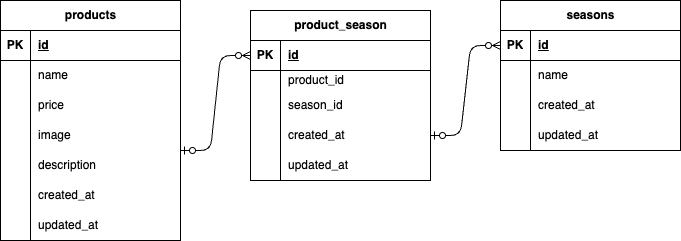

The diagram above was exported from draw.io. Its source (the exported page's mxGraphModel, read from the mxfile embedded in the PNG):
<mxGraphModel dx="623" dy="342" grid="1" gridSize="10" guides="1" tooltips="1" connect="1" arrows="1" fold="1" page="1" pageScale="1" pageWidth="827" pageHeight="1169" math="0" shadow="0">
  <root>
    <mxCell id="0" />
    <mxCell id="1" parent="0" />
    <mxCell id="15" value="&lt;span class=&quot;notion-enable-hover&quot; data-token-index=&quot;0&quot;&gt;seasons&lt;/span&gt;" style="shape=table;startSize=30;container=1;collapsible=1;childLayout=tableLayout;fixedRows=1;rowLines=0;fontStyle=1;align=center;resizeLast=1;html=1;" vertex="1" parent="1">
      <mxGeometry x="510" y="110" width="180" height="150" as="geometry" />
    </mxCell>
    <mxCell id="16" value="" style="shape=tableRow;horizontal=0;startSize=0;swimlaneHead=0;swimlaneBody=0;fillColor=none;collapsible=0;dropTarget=0;points=[[0,0.5],[1,0.5]];portConstraint=eastwest;top=0;left=0;right=0;bottom=1;" vertex="1" parent="15">
      <mxGeometry y="30" width="180" height="30" as="geometry" />
    </mxCell>
    <mxCell id="17" value="PK" style="shape=partialRectangle;connectable=0;fillColor=none;top=0;left=0;bottom=0;right=0;fontStyle=1;overflow=hidden;whiteSpace=wrap;html=1;" vertex="1" parent="16">
      <mxGeometry width="30" height="30" as="geometry">
        <mxRectangle width="30" height="30" as="alternateBounds" />
      </mxGeometry>
    </mxCell>
    <mxCell id="18" value="id" style="shape=partialRectangle;connectable=0;fillColor=none;top=0;left=0;bottom=0;right=0;align=left;spacingLeft=6;fontStyle=5;overflow=hidden;whiteSpace=wrap;html=1;" vertex="1" parent="16">
      <mxGeometry x="30" width="150" height="30" as="geometry">
        <mxRectangle width="150" height="30" as="alternateBounds" />
      </mxGeometry>
    </mxCell>
    <mxCell id="19" value="" style="shape=tableRow;horizontal=0;startSize=0;swimlaneHead=0;swimlaneBody=0;fillColor=none;collapsible=0;dropTarget=0;points=[[0,0.5],[1,0.5]];portConstraint=eastwest;top=0;left=0;right=0;bottom=0;" vertex="1" parent="15">
      <mxGeometry y="60" width="180" height="30" as="geometry" />
    </mxCell>
    <mxCell id="20" value="" style="shape=partialRectangle;connectable=0;fillColor=none;top=0;left=0;bottom=0;right=0;editable=1;overflow=hidden;whiteSpace=wrap;html=1;" vertex="1" parent="19">
      <mxGeometry width="30" height="30" as="geometry">
        <mxRectangle width="30" height="30" as="alternateBounds" />
      </mxGeometry>
    </mxCell>
    <mxCell id="21" value="name" style="shape=partialRectangle;connectable=0;fillColor=none;top=0;left=0;bottom=0;right=0;align=left;spacingLeft=6;overflow=hidden;whiteSpace=wrap;html=1;" vertex="1" parent="19">
      <mxGeometry x="30" width="150" height="30" as="geometry">
        <mxRectangle width="150" height="30" as="alternateBounds" />
      </mxGeometry>
    </mxCell>
    <mxCell id="22" value="" style="shape=tableRow;horizontal=0;startSize=0;swimlaneHead=0;swimlaneBody=0;fillColor=none;collapsible=0;dropTarget=0;points=[[0,0.5],[1,0.5]];portConstraint=eastwest;top=0;left=0;right=0;bottom=0;" vertex="1" parent="15">
      <mxGeometry y="90" width="180" height="30" as="geometry" />
    </mxCell>
    <mxCell id="23" value="" style="shape=partialRectangle;connectable=0;fillColor=none;top=0;left=0;bottom=0;right=0;editable=1;overflow=hidden;whiteSpace=wrap;html=1;" vertex="1" parent="22">
      <mxGeometry width="30" height="30" as="geometry">
        <mxRectangle width="30" height="30" as="alternateBounds" />
      </mxGeometry>
    </mxCell>
    <mxCell id="24" value="created_at" style="shape=partialRectangle;connectable=0;fillColor=none;top=0;left=0;bottom=0;right=0;align=left;spacingLeft=6;overflow=hidden;whiteSpace=wrap;html=1;" vertex="1" parent="22">
      <mxGeometry x="30" width="150" height="30" as="geometry">
        <mxRectangle width="150" height="30" as="alternateBounds" />
      </mxGeometry>
    </mxCell>
    <mxCell id="25" value="" style="shape=tableRow;horizontal=0;startSize=0;swimlaneHead=0;swimlaneBody=0;fillColor=none;collapsible=0;dropTarget=0;points=[[0,0.5],[1,0.5]];portConstraint=eastwest;top=0;left=0;right=0;bottom=0;" vertex="1" parent="15">
      <mxGeometry y="120" width="180" height="30" as="geometry" />
    </mxCell>
    <mxCell id="26" value="" style="shape=partialRectangle;connectable=0;fillColor=none;top=0;left=0;bottom=0;right=0;editable=1;overflow=hidden;whiteSpace=wrap;html=1;" vertex="1" parent="25">
      <mxGeometry width="30" height="30" as="geometry">
        <mxRectangle width="30" height="30" as="alternateBounds" />
      </mxGeometry>
    </mxCell>
    <mxCell id="27" value="updated_at" style="shape=partialRectangle;connectable=0;fillColor=none;top=0;left=0;bottom=0;right=0;align=left;spacingLeft=6;overflow=hidden;whiteSpace=wrap;html=1;" vertex="1" parent="25">
      <mxGeometry x="30" width="150" height="30" as="geometry">
        <mxRectangle width="150" height="30" as="alternateBounds" />
      </mxGeometry>
    </mxCell>
    <mxCell id="28" value="&lt;span class=&quot;notion-enable-hover&quot; data-token-index=&quot;0&quot;&gt;products&lt;/span&gt;" style="shape=table;startSize=30;container=1;collapsible=1;childLayout=tableLayout;fixedRows=1;rowLines=0;fontStyle=1;align=center;resizeLast=1;html=1;" vertex="1" parent="1">
      <mxGeometry x="10" y="110" width="180" height="240" as="geometry" />
    </mxCell>
    <mxCell id="29" value="" style="shape=tableRow;horizontal=0;startSize=0;swimlaneHead=0;swimlaneBody=0;fillColor=none;collapsible=0;dropTarget=0;points=[[0,0.5],[1,0.5]];portConstraint=eastwest;top=0;left=0;right=0;bottom=1;" vertex="1" parent="28">
      <mxGeometry y="30" width="180" height="30" as="geometry" />
    </mxCell>
    <mxCell id="30" value="PK" style="shape=partialRectangle;connectable=0;fillColor=none;top=0;left=0;bottom=0;right=0;fontStyle=1;overflow=hidden;whiteSpace=wrap;html=1;" vertex="1" parent="29">
      <mxGeometry width="30" height="30" as="geometry">
        <mxRectangle width="30" height="30" as="alternateBounds" />
      </mxGeometry>
    </mxCell>
    <mxCell id="31" value="id" style="shape=partialRectangle;connectable=0;fillColor=none;top=0;left=0;bottom=0;right=0;align=left;spacingLeft=6;fontStyle=5;overflow=hidden;whiteSpace=wrap;html=1;" vertex="1" parent="29">
      <mxGeometry x="30" width="150" height="30" as="geometry">
        <mxRectangle width="150" height="30" as="alternateBounds" />
      </mxGeometry>
    </mxCell>
    <mxCell id="32" value="" style="shape=tableRow;horizontal=0;startSize=0;swimlaneHead=0;swimlaneBody=0;fillColor=none;collapsible=0;dropTarget=0;points=[[0,0.5],[1,0.5]];portConstraint=eastwest;top=0;left=0;right=0;bottom=0;" vertex="1" parent="28">
      <mxGeometry y="60" width="180" height="30" as="geometry" />
    </mxCell>
    <mxCell id="33" value="" style="shape=partialRectangle;connectable=0;fillColor=none;top=0;left=0;bottom=0;right=0;editable=1;overflow=hidden;whiteSpace=wrap;html=1;" vertex="1" parent="32">
      <mxGeometry width="30" height="30" as="geometry">
        <mxRectangle width="30" height="30" as="alternateBounds" />
      </mxGeometry>
    </mxCell>
    <mxCell id="34" value="name" style="shape=partialRectangle;connectable=0;fillColor=none;top=0;left=0;bottom=0;right=0;align=left;spacingLeft=6;overflow=hidden;whiteSpace=wrap;html=1;" vertex="1" parent="32">
      <mxGeometry x="30" width="150" height="30" as="geometry">
        <mxRectangle width="150" height="30" as="alternateBounds" />
      </mxGeometry>
    </mxCell>
    <mxCell id="35" value="" style="shape=tableRow;horizontal=0;startSize=0;swimlaneHead=0;swimlaneBody=0;fillColor=none;collapsible=0;dropTarget=0;points=[[0,0.5],[1,0.5]];portConstraint=eastwest;top=0;left=0;right=0;bottom=0;" vertex="1" parent="28">
      <mxGeometry y="90" width="180" height="30" as="geometry" />
    </mxCell>
    <mxCell id="36" value="" style="shape=partialRectangle;connectable=0;fillColor=none;top=0;left=0;bottom=0;right=0;editable=1;overflow=hidden;whiteSpace=wrap;html=1;" vertex="1" parent="35">
      <mxGeometry width="30" height="30" as="geometry">
        <mxRectangle width="30" height="30" as="alternateBounds" />
      </mxGeometry>
    </mxCell>
    <mxCell id="37" value="price" style="shape=partialRectangle;connectable=0;fillColor=none;top=0;left=0;bottom=0;right=0;align=left;spacingLeft=6;overflow=hidden;whiteSpace=wrap;html=1;" vertex="1" parent="35">
      <mxGeometry x="30" width="150" height="30" as="geometry">
        <mxRectangle width="150" height="30" as="alternateBounds" />
      </mxGeometry>
    </mxCell>
    <mxCell id="38" value="" style="shape=tableRow;horizontal=0;startSize=0;swimlaneHead=0;swimlaneBody=0;fillColor=none;collapsible=0;dropTarget=0;points=[[0,0.5],[1,0.5]];portConstraint=eastwest;top=0;left=0;right=0;bottom=0;" vertex="1" parent="28">
      <mxGeometry y="120" width="180" height="30" as="geometry" />
    </mxCell>
    <mxCell id="39" value="" style="shape=partialRectangle;connectable=0;fillColor=none;top=0;left=0;bottom=0;right=0;editable=1;overflow=hidden;whiteSpace=wrap;html=1;" vertex="1" parent="38">
      <mxGeometry width="30" height="30" as="geometry">
        <mxRectangle width="30" height="30" as="alternateBounds" />
      </mxGeometry>
    </mxCell>
    <mxCell id="40" value="image" style="shape=partialRectangle;connectable=0;fillColor=none;top=0;left=0;bottom=0;right=0;align=left;spacingLeft=6;overflow=hidden;whiteSpace=wrap;html=1;" vertex="1" parent="38">
      <mxGeometry x="30" width="150" height="30" as="geometry">
        <mxRectangle width="150" height="30" as="alternateBounds" />
      </mxGeometry>
    </mxCell>
    <mxCell id="54" value="" style="shape=tableRow;horizontal=0;startSize=0;swimlaneHead=0;swimlaneBody=0;fillColor=none;collapsible=0;dropTarget=0;points=[[0,0.5],[1,0.5]];portConstraint=eastwest;top=0;left=0;right=0;bottom=0;" vertex="1" parent="28">
      <mxGeometry y="150" width="180" height="30" as="geometry" />
    </mxCell>
    <mxCell id="55" value="" style="shape=partialRectangle;connectable=0;fillColor=none;top=0;left=0;bottom=0;right=0;editable=1;overflow=hidden;whiteSpace=wrap;html=1;" vertex="1" parent="54">
      <mxGeometry width="30" height="30" as="geometry">
        <mxRectangle width="30" height="30" as="alternateBounds" />
      </mxGeometry>
    </mxCell>
    <mxCell id="56" value="description" style="shape=partialRectangle;connectable=0;fillColor=none;top=0;left=0;bottom=0;right=0;align=left;spacingLeft=6;overflow=hidden;whiteSpace=wrap;html=1;" vertex="1" parent="54">
      <mxGeometry x="30" width="150" height="30" as="geometry">
        <mxRectangle width="150" height="30" as="alternateBounds" />
      </mxGeometry>
    </mxCell>
    <mxCell id="57" value="" style="shape=tableRow;horizontal=0;startSize=0;swimlaneHead=0;swimlaneBody=0;fillColor=none;collapsible=0;dropTarget=0;points=[[0,0.5],[1,0.5]];portConstraint=eastwest;top=0;left=0;right=0;bottom=0;" vertex="1" parent="28">
      <mxGeometry y="180" width="180" height="30" as="geometry" />
    </mxCell>
    <mxCell id="58" value="" style="shape=partialRectangle;connectable=0;fillColor=none;top=0;left=0;bottom=0;right=0;editable=1;overflow=hidden;whiteSpace=wrap;html=1;" vertex="1" parent="57">
      <mxGeometry width="30" height="30" as="geometry">
        <mxRectangle width="30" height="30" as="alternateBounds" />
      </mxGeometry>
    </mxCell>
    <mxCell id="59" value="created_at" style="shape=partialRectangle;connectable=0;fillColor=none;top=0;left=0;bottom=0;right=0;align=left;spacingLeft=6;overflow=hidden;whiteSpace=wrap;html=1;" vertex="1" parent="57">
      <mxGeometry x="30" width="150" height="30" as="geometry">
        <mxRectangle width="150" height="30" as="alternateBounds" />
      </mxGeometry>
    </mxCell>
    <mxCell id="60" value="" style="shape=tableRow;horizontal=0;startSize=0;swimlaneHead=0;swimlaneBody=0;fillColor=none;collapsible=0;dropTarget=0;points=[[0,0.5],[1,0.5]];portConstraint=eastwest;top=0;left=0;right=0;bottom=0;" vertex="1" parent="28">
      <mxGeometry y="210" width="180" height="30" as="geometry" />
    </mxCell>
    <mxCell id="61" value="" style="shape=partialRectangle;connectable=0;fillColor=none;top=0;left=0;bottom=0;right=0;editable=1;overflow=hidden;whiteSpace=wrap;html=1;" vertex="1" parent="60">
      <mxGeometry width="30" height="30" as="geometry">
        <mxRectangle width="30" height="30" as="alternateBounds" />
      </mxGeometry>
    </mxCell>
    <mxCell id="62" value="updated_at" style="shape=partialRectangle;connectable=0;fillColor=none;top=0;left=0;bottom=0;right=0;align=left;spacingLeft=6;overflow=hidden;whiteSpace=wrap;html=1;" vertex="1" parent="60">
      <mxGeometry x="30" width="150" height="30" as="geometry">
        <mxRectangle width="150" height="30" as="alternateBounds" />
      </mxGeometry>
    </mxCell>
    <mxCell id="41" value="&lt;span class=&quot;notion-enable-hover&quot; data-token-index=&quot;0&quot;&gt;product_season&lt;/span&gt;" style="shape=table;startSize=30;container=1;collapsible=1;childLayout=tableLayout;fixedRows=1;rowLines=0;fontStyle=1;align=center;resizeLast=1;html=1;" vertex="1" parent="1">
      <mxGeometry x="260" y="120" width="180" height="170" as="geometry" />
    </mxCell>
    <mxCell id="42" value="" style="shape=tableRow;horizontal=0;startSize=0;swimlaneHead=0;swimlaneBody=0;fillColor=none;collapsible=0;dropTarget=0;points=[[0,0.5],[1,0.5]];portConstraint=eastwest;top=0;left=0;right=0;bottom=1;" vertex="1" parent="41">
      <mxGeometry y="30" width="180" height="30" as="geometry" />
    </mxCell>
    <mxCell id="43" value="PK" style="shape=partialRectangle;connectable=0;fillColor=none;top=0;left=0;bottom=0;right=0;fontStyle=1;overflow=hidden;whiteSpace=wrap;html=1;" vertex="1" parent="42">
      <mxGeometry width="30" height="30" as="geometry">
        <mxRectangle width="30" height="30" as="alternateBounds" />
      </mxGeometry>
    </mxCell>
    <mxCell id="44" value="id" style="shape=partialRectangle;connectable=0;fillColor=none;top=0;left=0;bottom=0;right=0;align=left;spacingLeft=6;fontStyle=5;overflow=hidden;whiteSpace=wrap;html=1;" vertex="1" parent="42">
      <mxGeometry x="30" width="150" height="30" as="geometry">
        <mxRectangle width="150" height="30" as="alternateBounds" />
      </mxGeometry>
    </mxCell>
    <mxCell id="45" value="" style="shape=tableRow;horizontal=0;startSize=0;swimlaneHead=0;swimlaneBody=0;fillColor=none;collapsible=0;dropTarget=0;points=[[0,0.5],[1,0.5]];portConstraint=eastwest;top=0;left=0;right=0;bottom=0;" vertex="1" parent="41">
      <mxGeometry y="60" width="180" height="20" as="geometry" />
    </mxCell>
    <mxCell id="46" value="" style="shape=partialRectangle;connectable=0;fillColor=none;top=0;left=0;bottom=0;right=0;editable=1;overflow=hidden;whiteSpace=wrap;html=1;" vertex="1" parent="45">
      <mxGeometry width="30" height="20" as="geometry">
        <mxRectangle width="30" height="20" as="alternateBounds" />
      </mxGeometry>
    </mxCell>
    <mxCell id="47" value="product_id" style="shape=partialRectangle;connectable=0;fillColor=none;top=0;left=0;bottom=0;right=0;align=left;spacingLeft=6;overflow=hidden;whiteSpace=wrap;html=1;" vertex="1" parent="45">
      <mxGeometry x="30" width="150" height="20" as="geometry">
        <mxRectangle width="150" height="20" as="alternateBounds" />
      </mxGeometry>
    </mxCell>
    <mxCell id="48" value="" style="shape=tableRow;horizontal=0;startSize=0;swimlaneHead=0;swimlaneBody=0;fillColor=none;collapsible=0;dropTarget=0;points=[[0,0.5],[1,0.5]];portConstraint=eastwest;top=0;left=0;right=0;bottom=0;" vertex="1" parent="41">
      <mxGeometry y="80" width="180" height="30" as="geometry" />
    </mxCell>
    <mxCell id="49" value="" style="shape=partialRectangle;connectable=0;fillColor=none;top=0;left=0;bottom=0;right=0;editable=1;overflow=hidden;whiteSpace=wrap;html=1;" vertex="1" parent="48">
      <mxGeometry width="30" height="30" as="geometry">
        <mxRectangle width="30" height="30" as="alternateBounds" />
      </mxGeometry>
    </mxCell>
    <mxCell id="50" value="season_id" style="shape=partialRectangle;connectable=0;fillColor=none;top=0;left=0;bottom=0;right=0;align=left;spacingLeft=6;overflow=hidden;whiteSpace=wrap;html=1;" vertex="1" parent="48">
      <mxGeometry x="30" width="150" height="30" as="geometry">
        <mxRectangle width="150" height="30" as="alternateBounds" />
      </mxGeometry>
    </mxCell>
    <mxCell id="51" value="" style="shape=tableRow;horizontal=0;startSize=0;swimlaneHead=0;swimlaneBody=0;fillColor=none;collapsible=0;dropTarget=0;points=[[0,0.5],[1,0.5]];portConstraint=eastwest;top=0;left=0;right=0;bottom=0;" vertex="1" parent="41">
      <mxGeometry y="110" width="180" height="30" as="geometry" />
    </mxCell>
    <mxCell id="52" value="" style="shape=partialRectangle;connectable=0;fillColor=none;top=0;left=0;bottom=0;right=0;editable=1;overflow=hidden;whiteSpace=wrap;html=1;" vertex="1" parent="51">
      <mxGeometry width="30" height="30" as="geometry">
        <mxRectangle width="30" height="30" as="alternateBounds" />
      </mxGeometry>
    </mxCell>
    <mxCell id="53" value="created_at" style="shape=partialRectangle;connectable=0;fillColor=none;top=0;left=0;bottom=0;right=0;align=left;spacingLeft=6;overflow=hidden;whiteSpace=wrap;html=1;" vertex="1" parent="51">
      <mxGeometry x="30" width="150" height="30" as="geometry">
        <mxRectangle width="150" height="30" as="alternateBounds" />
      </mxGeometry>
    </mxCell>
    <mxCell id="63" value="" style="shape=tableRow;horizontal=0;startSize=0;swimlaneHead=0;swimlaneBody=0;fillColor=none;collapsible=0;dropTarget=0;points=[[0,0.5],[1,0.5]];portConstraint=eastwest;top=0;left=0;right=0;bottom=0;" vertex="1" parent="41">
      <mxGeometry y="140" width="180" height="30" as="geometry" />
    </mxCell>
    <mxCell id="64" value="" style="shape=partialRectangle;connectable=0;fillColor=none;top=0;left=0;bottom=0;right=0;editable=1;overflow=hidden;whiteSpace=wrap;html=1;" vertex="1" parent="63">
      <mxGeometry width="30" height="30" as="geometry">
        <mxRectangle width="30" height="30" as="alternateBounds" />
      </mxGeometry>
    </mxCell>
    <mxCell id="65" value="updated_at" style="shape=partialRectangle;connectable=0;fillColor=none;top=0;left=0;bottom=0;right=0;align=left;spacingLeft=6;overflow=hidden;whiteSpace=wrap;html=1;" vertex="1" parent="63">
      <mxGeometry x="30" width="150" height="30" as="geometry">
        <mxRectangle width="150" height="30" as="alternateBounds" />
      </mxGeometry>
    </mxCell>
    <mxCell id="66" value="" style="edgeStyle=entityRelationEdgeStyle;fontSize=12;html=1;endArrow=ERzeroToMany;startArrow=ERzeroToOne;exitX=1.011;exitY=0;exitDx=0;exitDy=0;exitPerimeter=0;entryX=0;entryY=0.5;entryDx=0;entryDy=0;" edge="1" parent="1" target="42">
      <mxGeometry width="100" height="100" relative="1" as="geometry">
        <mxPoint x="190.00000000000003" y="260" as="sourcePoint" />
        <mxPoint x="268" y="170" as="targetPoint" />
        <Array as="points">
          <mxPoint x="260" y="170" />
        </Array>
      </mxGeometry>
    </mxCell>
    <mxCell id="67" value="" style="edgeStyle=entityRelationEdgeStyle;fontSize=12;html=1;endArrow=ERzeroToMany;startArrow=ERzeroToOne;exitX=1;exitY=0.5;exitDx=0;exitDy=0;entryX=0;entryY=0.5;entryDx=0;entryDy=0;" edge="1" parent="1" source="51" target="16">
      <mxGeometry width="100" height="100" relative="1" as="geometry">
        <mxPoint x="420" y="250" as="sourcePoint" />
        <mxPoint x="520" y="150" as="targetPoint" />
      </mxGeometry>
    </mxCell>
  </root>
</mxGraphModel>